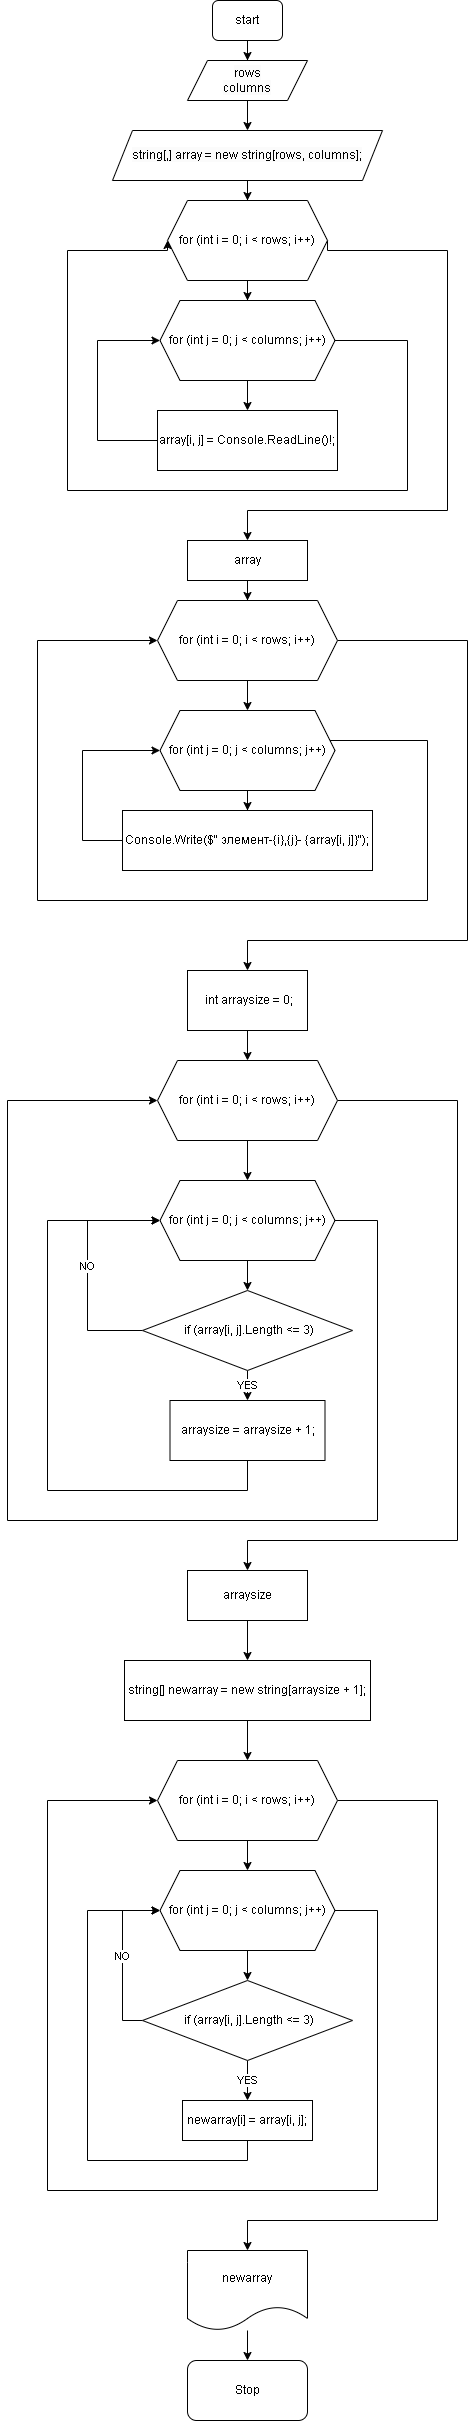

The diagram above was exported from draw.io. Its source (the exported page's mxGraphModel, read from the mxfile embedded in the PNG):
<mxGraphModel dx="936" dy="558" grid="1" gridSize="10" guides="1" tooltips="1" connect="1" arrows="1" fold="1" page="1" pageScale="1" pageWidth="827" pageHeight="1169" math="0" shadow="0">
  <root>
    <mxCell id="0" />
    <mxCell id="1" parent="0" />
    <mxCell id="W82JrMbj1cB0cLICI-6m-67" value="" style="edgeStyle=orthogonalEdgeStyle;rounded=0;orthogonalLoop=1;jettySize=auto;html=1;" edge="1" parent="1" source="W82JrMbj1cB0cLICI-6m-1" target="W82JrMbj1cB0cLICI-6m-64">
      <mxGeometry relative="1" as="geometry" />
    </mxCell>
    <mxCell id="W82JrMbj1cB0cLICI-6m-1" value="start" style="rounded=1;whiteSpace=wrap;html=1;" vertex="1" parent="1">
      <mxGeometry x="325" y="20" width="70" height="40" as="geometry" />
    </mxCell>
    <mxCell id="W82JrMbj1cB0cLICI-6m-9" value="" style="edgeStyle=orthogonalEdgeStyle;rounded=0;orthogonalLoop=1;jettySize=auto;html=1;" edge="1" parent="1" source="W82JrMbj1cB0cLICI-6m-4" target="W82JrMbj1cB0cLICI-6m-5">
      <mxGeometry relative="1" as="geometry" />
    </mxCell>
    <mxCell id="W82JrMbj1cB0cLICI-6m-13" style="edgeStyle=orthogonalEdgeStyle;rounded=0;orthogonalLoop=1;jettySize=auto;html=1;exitX=1;exitY=0.5;exitDx=0;exitDy=0;entryX=0.5;entryY=0;entryDx=0;entryDy=0;" edge="1" parent="1" source="W82JrMbj1cB0cLICI-6m-4" target="W82JrMbj1cB0cLICI-6m-58">
      <mxGeometry relative="1" as="geometry">
        <mxPoint x="640" y="570" as="targetPoint" />
        <Array as="points">
          <mxPoint x="440" y="270" />
          <mxPoint x="560" y="270" />
          <mxPoint x="560" y="530" />
          <mxPoint x="360" y="530" />
        </Array>
      </mxGeometry>
    </mxCell>
    <mxCell id="W82JrMbj1cB0cLICI-6m-4" value="for (int i = 0; i &amp;lt; rows; i++)" style="shape=hexagon;perimeter=hexagonPerimeter2;whiteSpace=wrap;html=1;fixedSize=1;" vertex="1" parent="1">
      <mxGeometry x="280" y="220" width="160" height="80" as="geometry" />
    </mxCell>
    <mxCell id="W82JrMbj1cB0cLICI-6m-12" style="edgeStyle=orthogonalEdgeStyle;rounded=0;orthogonalLoop=1;jettySize=auto;html=1;exitX=1;exitY=0.5;exitDx=0;exitDy=0;entryX=0;entryY=0.5;entryDx=0;entryDy=0;" edge="1" parent="1" source="W82JrMbj1cB0cLICI-6m-5" target="W82JrMbj1cB0cLICI-6m-4">
      <mxGeometry relative="1" as="geometry">
        <Array as="points">
          <mxPoint x="520" y="360" />
          <mxPoint x="520" y="510" />
          <mxPoint x="180" y="510" />
          <mxPoint x="180" y="270" />
          <mxPoint x="280" y="270" />
        </Array>
      </mxGeometry>
    </mxCell>
    <mxCell id="W82JrMbj1cB0cLICI-6m-63" value="" style="edgeStyle=orthogonalEdgeStyle;rounded=0;orthogonalLoop=1;jettySize=auto;html=1;" edge="1" parent="1" source="W82JrMbj1cB0cLICI-6m-5" target="W82JrMbj1cB0cLICI-6m-62">
      <mxGeometry relative="1" as="geometry" />
    </mxCell>
    <mxCell id="W82JrMbj1cB0cLICI-6m-5" value="for (int j = 0; j &amp;lt; columns; j++)" style="shape=hexagon;perimeter=hexagonPerimeter2;whiteSpace=wrap;html=1;fixedSize=1;" vertex="1" parent="1">
      <mxGeometry x="272.5" y="320" width="175" height="80" as="geometry" />
    </mxCell>
    <mxCell id="W82JrMbj1cB0cLICI-6m-11" style="edgeStyle=orthogonalEdgeStyle;rounded=0;orthogonalLoop=1;jettySize=auto;html=1;exitX=0;exitY=0.5;exitDx=0;exitDy=0;entryX=0;entryY=0.5;entryDx=0;entryDy=0;" edge="1" parent="1" source="W82JrMbj1cB0cLICI-6m-62" target="W82JrMbj1cB0cLICI-6m-5">
      <mxGeometry relative="1" as="geometry">
        <mxPoint x="260" y="460" as="sourcePoint" />
        <Array as="points">
          <mxPoint x="210" y="460" />
          <mxPoint x="210" y="360" />
        </Array>
      </mxGeometry>
    </mxCell>
    <mxCell id="W82JrMbj1cB0cLICI-6m-20" value="" style="edgeStyle=orthogonalEdgeStyle;rounded=0;orthogonalLoop=1;jettySize=auto;html=1;" edge="1" parent="1" source="W82JrMbj1cB0cLICI-6m-18" target="W82JrMbj1cB0cLICI-6m-19">
      <mxGeometry relative="1" as="geometry" />
    </mxCell>
    <mxCell id="W82JrMbj1cB0cLICI-6m-25" style="edgeStyle=orthogonalEdgeStyle;rounded=0;orthogonalLoop=1;jettySize=auto;html=1;entryX=0.5;entryY=0;entryDx=0;entryDy=0;exitX=1;exitY=0.5;exitDx=0;exitDy=0;" edge="1" parent="1" source="W82JrMbj1cB0cLICI-6m-18" target="W82JrMbj1cB0cLICI-6m-28">
      <mxGeometry relative="1" as="geometry">
        <mxPoint x="360" y="1010" as="targetPoint" />
        <Array as="points">
          <mxPoint x="580" y="660" />
          <mxPoint x="580" y="960" />
          <mxPoint x="360" y="960" />
        </Array>
      </mxGeometry>
    </mxCell>
    <mxCell id="W82JrMbj1cB0cLICI-6m-18" value="for (int i = 0; i &amp;lt; rows; i++)" style="shape=hexagon;perimeter=hexagonPerimeter2;whiteSpace=wrap;html=1;fixedSize=1;" vertex="1" parent="1">
      <mxGeometry x="270" y="620" width="180" height="80" as="geometry" />
    </mxCell>
    <mxCell id="W82JrMbj1cB0cLICI-6m-23" style="edgeStyle=orthogonalEdgeStyle;rounded=0;orthogonalLoop=1;jettySize=auto;html=1;entryX=0;entryY=0.5;entryDx=0;entryDy=0;" edge="1" parent="1" source="W82JrMbj1cB0cLICI-6m-19" target="W82JrMbj1cB0cLICI-6m-18">
      <mxGeometry relative="1" as="geometry">
        <Array as="points">
          <mxPoint x="540" y="760" />
          <mxPoint x="540" y="920" />
          <mxPoint x="150" y="920" />
          <mxPoint x="150" y="660" />
        </Array>
      </mxGeometry>
    </mxCell>
    <mxCell id="W82JrMbj1cB0cLICI-6m-73" value="" style="edgeStyle=orthogonalEdgeStyle;rounded=0;orthogonalLoop=1;jettySize=auto;html=1;" edge="1" parent="1" source="W82JrMbj1cB0cLICI-6m-19" target="W82JrMbj1cB0cLICI-6m-72">
      <mxGeometry relative="1" as="geometry" />
    </mxCell>
    <mxCell id="W82JrMbj1cB0cLICI-6m-19" value="for (int j = 0; j &amp;lt; columns; j++)" style="shape=hexagon;perimeter=hexagonPerimeter2;whiteSpace=wrap;html=1;fixedSize=1;" vertex="1" parent="1">
      <mxGeometry x="272.5" y="730" width="175" height="80" as="geometry" />
    </mxCell>
    <mxCell id="W82JrMbj1cB0cLICI-6m-24" style="edgeStyle=orthogonalEdgeStyle;rounded=0;orthogonalLoop=1;jettySize=auto;html=1;exitX=0;exitY=0.5;exitDx=0;exitDy=0;entryX=0;entryY=0.5;entryDx=0;entryDy=0;" edge="1" parent="1" source="W82JrMbj1cB0cLICI-6m-72" target="W82JrMbj1cB0cLICI-6m-19">
      <mxGeometry relative="1" as="geometry">
        <mxPoint x="225" y="870" as="sourcePoint" />
        <Array as="points">
          <mxPoint x="195" y="860" />
          <mxPoint x="195" y="770" />
        </Array>
      </mxGeometry>
    </mxCell>
    <mxCell id="W82JrMbj1cB0cLICI-6m-38" value="" style="edgeStyle=orthogonalEdgeStyle;rounded=0;orthogonalLoop=1;jettySize=auto;html=1;" edge="1" parent="1" source="W82JrMbj1cB0cLICI-6m-26" target="W82JrMbj1cB0cLICI-6m-27">
      <mxGeometry relative="1" as="geometry" />
    </mxCell>
    <mxCell id="W82JrMbj1cB0cLICI-6m-39" style="edgeStyle=orthogonalEdgeStyle;rounded=0;orthogonalLoop=1;jettySize=auto;html=1;exitX=1;exitY=0.5;exitDx=0;exitDy=0;entryX=0.5;entryY=0;entryDx=0;entryDy=0;" edge="1" parent="1" source="W82JrMbj1cB0cLICI-6m-26" target="W82JrMbj1cB0cLICI-6m-36">
      <mxGeometry relative="1" as="geometry">
        <Array as="points">
          <mxPoint x="570" y="1120" />
          <mxPoint x="570" y="1560" />
          <mxPoint x="360" y="1560" />
        </Array>
      </mxGeometry>
    </mxCell>
    <mxCell id="W82JrMbj1cB0cLICI-6m-26" value="for (int i = 0; i &amp;lt; rows; i++)" style="shape=hexagon;perimeter=hexagonPerimeter2;whiteSpace=wrap;html=1;fixedSize=1;" vertex="1" parent="1">
      <mxGeometry x="270" y="1080" width="180" height="80" as="geometry" />
    </mxCell>
    <mxCell id="W82JrMbj1cB0cLICI-6m-33" value="" style="edgeStyle=orthogonalEdgeStyle;rounded=0;orthogonalLoop=1;jettySize=auto;html=1;" edge="1" parent="1" source="W82JrMbj1cB0cLICI-6m-27" target="W82JrMbj1cB0cLICI-6m-29">
      <mxGeometry relative="1" as="geometry" />
    </mxCell>
    <mxCell id="W82JrMbj1cB0cLICI-6m-34" style="edgeStyle=orthogonalEdgeStyle;rounded=0;orthogonalLoop=1;jettySize=auto;html=1;exitX=1;exitY=0.5;exitDx=0;exitDy=0;entryX=0;entryY=0.5;entryDx=0;entryDy=0;" edge="1" parent="1" source="W82JrMbj1cB0cLICI-6m-27" target="W82JrMbj1cB0cLICI-6m-26">
      <mxGeometry relative="1" as="geometry">
        <mxPoint x="70" y="1280" as="targetPoint" />
        <Array as="points">
          <mxPoint x="490" y="1240" />
          <mxPoint x="490" y="1540" />
          <mxPoint x="120" y="1540" />
          <mxPoint x="120" y="1120" />
        </Array>
      </mxGeometry>
    </mxCell>
    <mxCell id="W82JrMbj1cB0cLICI-6m-27" value="for (int j = 0; j &amp;lt; columns; j++)" style="shape=hexagon;perimeter=hexagonPerimeter2;whiteSpace=wrap;html=1;fixedSize=1;" vertex="1" parent="1">
      <mxGeometry x="272.5" y="1200" width="175" height="80" as="geometry" />
    </mxCell>
    <mxCell id="W82JrMbj1cB0cLICI-6m-37" value="" style="edgeStyle=orthogonalEdgeStyle;rounded=0;orthogonalLoop=1;jettySize=auto;html=1;" edge="1" parent="1" source="W82JrMbj1cB0cLICI-6m-28" target="W82JrMbj1cB0cLICI-6m-26">
      <mxGeometry relative="1" as="geometry" />
    </mxCell>
    <mxCell id="W82JrMbj1cB0cLICI-6m-28" value="&amp;nbsp;int arraysize = 0;" style="rounded=0;whiteSpace=wrap;html=1;" vertex="1" parent="1">
      <mxGeometry x="300" y="990" width="120" height="60" as="geometry" />
    </mxCell>
    <mxCell id="W82JrMbj1cB0cLICI-6m-32" value="NO" style="edgeStyle=orthogonalEdgeStyle;rounded=0;orthogonalLoop=1;jettySize=auto;html=1;exitX=0;exitY=0.5;exitDx=0;exitDy=0;entryX=0;entryY=0.5;entryDx=0;entryDy=0;" edge="1" parent="1" source="W82JrMbj1cB0cLICI-6m-29" target="W82JrMbj1cB0cLICI-6m-27">
      <mxGeometry relative="1" as="geometry">
        <Array as="points">
          <mxPoint x="200" y="1350" />
          <mxPoint x="200" y="1240" />
        </Array>
      </mxGeometry>
    </mxCell>
    <mxCell id="W82JrMbj1cB0cLICI-6m-61" value="YES" style="edgeStyle=orthogonalEdgeStyle;rounded=0;orthogonalLoop=1;jettySize=auto;html=1;" edge="1" parent="1" source="W82JrMbj1cB0cLICI-6m-29" target="W82JrMbj1cB0cLICI-6m-60">
      <mxGeometry relative="1" as="geometry" />
    </mxCell>
    <mxCell id="W82JrMbj1cB0cLICI-6m-29" value="&amp;nbsp;if (array[i, j].Length &amp;lt;= 3)" style="rhombus;whiteSpace=wrap;html=1;" vertex="1" parent="1">
      <mxGeometry x="255" y="1310" width="210" height="80" as="geometry" />
    </mxCell>
    <mxCell id="W82JrMbj1cB0cLICI-6m-35" style="edgeStyle=orthogonalEdgeStyle;rounded=0;orthogonalLoop=1;jettySize=auto;html=1;entryX=0;entryY=0.5;entryDx=0;entryDy=0;exitX=0.5;exitY=1;exitDx=0;exitDy=0;" edge="1" parent="1" source="W82JrMbj1cB0cLICI-6m-60" target="W82JrMbj1cB0cLICI-6m-27">
      <mxGeometry relative="1" as="geometry">
        <mxPoint x="270" y="1286.800048828125" as="targetPoint" />
        <mxPoint x="360" y="1500" as="sourcePoint" />
        <Array as="points">
          <mxPoint x="360" y="1510" />
          <mxPoint x="160" y="1510" />
          <mxPoint x="160" y="1240" />
        </Array>
      </mxGeometry>
    </mxCell>
    <mxCell id="W82JrMbj1cB0cLICI-6m-43" value="" style="edgeStyle=orthogonalEdgeStyle;rounded=0;orthogonalLoop=1;jettySize=auto;html=1;" edge="1" parent="1" source="W82JrMbj1cB0cLICI-6m-36" target="W82JrMbj1cB0cLICI-6m-42">
      <mxGeometry relative="1" as="geometry" />
    </mxCell>
    <mxCell id="W82JrMbj1cB0cLICI-6m-36" value="arraysize" style="rounded=0;whiteSpace=wrap;html=1;" vertex="1" parent="1">
      <mxGeometry x="300" y="1590" width="120" height="50" as="geometry" />
    </mxCell>
    <mxCell id="W82JrMbj1cB0cLICI-6m-45" value="" style="edgeStyle=orthogonalEdgeStyle;rounded=0;orthogonalLoop=1;jettySize=auto;html=1;" edge="1" parent="1" source="W82JrMbj1cB0cLICI-6m-40" target="W82JrMbj1cB0cLICI-6m-41">
      <mxGeometry relative="1" as="geometry" />
    </mxCell>
    <mxCell id="W82JrMbj1cB0cLICI-6m-52" style="edgeStyle=orthogonalEdgeStyle;rounded=0;orthogonalLoop=1;jettySize=auto;html=1;exitX=1;exitY=0.5;exitDx=0;exitDy=0;entryX=0.5;entryY=0;entryDx=0;entryDy=0;" edge="1" parent="1" source="W82JrMbj1cB0cLICI-6m-40" target="W82JrMbj1cB0cLICI-6m-55">
      <mxGeometry relative="1" as="geometry">
        <mxPoint x="360" y="2330" as="targetPoint" />
        <Array as="points">
          <mxPoint x="550" y="1820" />
          <mxPoint x="550" y="2240" />
          <mxPoint x="360" y="2240" />
        </Array>
      </mxGeometry>
    </mxCell>
    <mxCell id="W82JrMbj1cB0cLICI-6m-40" value="for (int i = 0; i &amp;lt; rows; i++)" style="shape=hexagon;perimeter=hexagonPerimeter2;whiteSpace=wrap;html=1;fixedSize=1;" vertex="1" parent="1">
      <mxGeometry x="270" y="1780" width="180" height="80" as="geometry" />
    </mxCell>
    <mxCell id="W82JrMbj1cB0cLICI-6m-47" value="" style="edgeStyle=orthogonalEdgeStyle;rounded=0;orthogonalLoop=1;jettySize=auto;html=1;" edge="1" parent="1" source="W82JrMbj1cB0cLICI-6m-41" target="W82JrMbj1cB0cLICI-6m-46">
      <mxGeometry relative="1" as="geometry" />
    </mxCell>
    <mxCell id="W82JrMbj1cB0cLICI-6m-54" style="edgeStyle=orthogonalEdgeStyle;rounded=0;orthogonalLoop=1;jettySize=auto;html=1;entryX=0;entryY=0.5;entryDx=0;entryDy=0;exitX=1;exitY=0.5;exitDx=0;exitDy=0;" edge="1" parent="1" source="W82JrMbj1cB0cLICI-6m-41" target="W82JrMbj1cB0cLICI-6m-40">
      <mxGeometry relative="1" as="geometry">
        <Array as="points">
          <mxPoint x="490" y="1930" />
          <mxPoint x="490" y="2210" />
          <mxPoint x="160" y="2210" />
          <mxPoint x="160" y="1820" />
        </Array>
      </mxGeometry>
    </mxCell>
    <mxCell id="W82JrMbj1cB0cLICI-6m-41" value="for (int j = 0; j &amp;lt; columns; j++)" style="shape=hexagon;perimeter=hexagonPerimeter2;whiteSpace=wrap;html=1;fixedSize=1;" vertex="1" parent="1">
      <mxGeometry x="272.5" y="1890" width="175" height="80" as="geometry" />
    </mxCell>
    <mxCell id="W82JrMbj1cB0cLICI-6m-44" value="" style="edgeStyle=orthogonalEdgeStyle;rounded=0;orthogonalLoop=1;jettySize=auto;html=1;" edge="1" parent="1" source="W82JrMbj1cB0cLICI-6m-42" target="W82JrMbj1cB0cLICI-6m-40">
      <mxGeometry relative="1" as="geometry" />
    </mxCell>
    <mxCell id="W82JrMbj1cB0cLICI-6m-42" value="string[] newarray = new string[arraysize + 1];" style="rounded=0;whiteSpace=wrap;html=1;" vertex="1" parent="1">
      <mxGeometry x="237" y="1680" width="246" height="60" as="geometry" />
    </mxCell>
    <mxCell id="W82JrMbj1cB0cLICI-6m-49" value="YES" style="edgeStyle=orthogonalEdgeStyle;rounded=0;orthogonalLoop=1;jettySize=auto;html=1;" edge="1" parent="1" source="W82JrMbj1cB0cLICI-6m-46" target="W82JrMbj1cB0cLICI-6m-48">
      <mxGeometry relative="1" as="geometry" />
    </mxCell>
    <mxCell id="W82JrMbj1cB0cLICI-6m-50" value="NO" style="edgeStyle=orthogonalEdgeStyle;rounded=0;orthogonalLoop=1;jettySize=auto;html=1;entryX=0;entryY=0.5;entryDx=0;entryDy=0;exitX=0;exitY=0.5;exitDx=0;exitDy=0;" edge="1" parent="1" source="W82JrMbj1cB0cLICI-6m-46" target="W82JrMbj1cB0cLICI-6m-41">
      <mxGeometry relative="1" as="geometry">
        <Array as="points">
          <mxPoint x="235" y="2040" />
          <mxPoint x="235" y="1930" />
        </Array>
      </mxGeometry>
    </mxCell>
    <mxCell id="W82JrMbj1cB0cLICI-6m-46" value="&amp;nbsp;if (array[i, j].Length &amp;lt;= 3)" style="rhombus;whiteSpace=wrap;html=1;" vertex="1" parent="1">
      <mxGeometry x="255" y="2000" width="210" height="80" as="geometry" />
    </mxCell>
    <mxCell id="W82JrMbj1cB0cLICI-6m-53" style="edgeStyle=orthogonalEdgeStyle;rounded=0;orthogonalLoop=1;jettySize=auto;html=1;entryX=0;entryY=0.5;entryDx=0;entryDy=0;" edge="1" parent="1" source="W82JrMbj1cB0cLICI-6m-48" target="W82JrMbj1cB0cLICI-6m-41">
      <mxGeometry relative="1" as="geometry">
        <Array as="points">
          <mxPoint x="360" y="2180" />
          <mxPoint x="200" y="2180" />
          <mxPoint x="200" y="1930" />
        </Array>
      </mxGeometry>
    </mxCell>
    <mxCell id="W82JrMbj1cB0cLICI-6m-48" value="newarray[i] = array[i, j];" style="rounded=0;whiteSpace=wrap;html=1;" vertex="1" parent="1">
      <mxGeometry x="295" y="2120" width="130" height="40" as="geometry" />
    </mxCell>
    <mxCell id="W82JrMbj1cB0cLICI-6m-57" value="" style="edgeStyle=orthogonalEdgeStyle;rounded=0;orthogonalLoop=1;jettySize=auto;html=1;" edge="1" parent="1" source="W82JrMbj1cB0cLICI-6m-55" target="W82JrMbj1cB0cLICI-6m-56">
      <mxGeometry relative="1" as="geometry" />
    </mxCell>
    <mxCell id="W82JrMbj1cB0cLICI-6m-55" value="newarray" style="shape=document;whiteSpace=wrap;html=1;boundedLbl=1;" vertex="1" parent="1">
      <mxGeometry x="300" y="2270" width="120" height="80" as="geometry" />
    </mxCell>
    <mxCell id="W82JrMbj1cB0cLICI-6m-56" value="Stop" style="rounded=1;whiteSpace=wrap;html=1;" vertex="1" parent="1">
      <mxGeometry x="300" y="2380" width="120" height="60" as="geometry" />
    </mxCell>
    <mxCell id="W82JrMbj1cB0cLICI-6m-59" value="" style="edgeStyle=orthogonalEdgeStyle;rounded=0;orthogonalLoop=1;jettySize=auto;html=1;" edge="1" parent="1" source="W82JrMbj1cB0cLICI-6m-58" target="W82JrMbj1cB0cLICI-6m-18">
      <mxGeometry relative="1" as="geometry" />
    </mxCell>
    <mxCell id="W82JrMbj1cB0cLICI-6m-58" value="array" style="rounded=0;whiteSpace=wrap;html=1;" vertex="1" parent="1">
      <mxGeometry x="300" y="560" width="120" height="40" as="geometry" />
    </mxCell>
    <mxCell id="W82JrMbj1cB0cLICI-6m-60" value="arraysize = arraysize + 1;" style="rounded=0;whiteSpace=wrap;html=1;" vertex="1" parent="1">
      <mxGeometry x="282.5" y="1420" width="155" height="60" as="geometry" />
    </mxCell>
    <mxCell id="W82JrMbj1cB0cLICI-6m-62" value="array[i, j] = Console.ReadLine()!;" style="rounded=0;whiteSpace=wrap;html=1;" vertex="1" parent="1">
      <mxGeometry x="270" y="430" width="180" height="60" as="geometry" />
    </mxCell>
    <mxCell id="W82JrMbj1cB0cLICI-6m-70" value="" style="edgeStyle=orthogonalEdgeStyle;rounded=0;orthogonalLoop=1;jettySize=auto;html=1;" edge="1" parent="1" source="W82JrMbj1cB0cLICI-6m-64" target="W82JrMbj1cB0cLICI-6m-68">
      <mxGeometry relative="1" as="geometry" />
    </mxCell>
    <mxCell id="W82JrMbj1cB0cLICI-6m-64" value="&lt;span style=&quot;color: rgb(0, 0, 0); font-family: Helvetica; font-size: 12px; font-style: normal; font-variant-ligatures: normal; font-variant-caps: normal; font-weight: 400; letter-spacing: normal; orphans: 2; text-align: center; text-indent: 0px; text-transform: none; widows: 2; word-spacing: 0px; -webkit-text-stroke-width: 0px; background-color: rgb(251, 251, 251); text-decoration-thickness: initial; text-decoration-style: initial; text-decoration-color: initial; float: none; display: inline !important;&quot;&gt;rows&lt;/span&gt;&lt;br style=&quot;border-color: var(--border-color); color: rgb(0, 0, 0); font-family: Helvetica; font-size: 12px; font-style: normal; font-variant-ligatures: normal; font-variant-caps: normal; font-weight: 400; letter-spacing: normal; orphans: 2; text-align: center; text-indent: 0px; text-transform: none; widows: 2; word-spacing: 0px; -webkit-text-stroke-width: 0px; background-color: rgb(251, 251, 251); text-decoration-thickness: initial; text-decoration-style: initial; text-decoration-color: initial;&quot;&gt;&lt;span style=&quot;color: rgb(0, 0, 0); font-family: Helvetica; font-size: 12px; font-style: normal; font-variant-ligatures: normal; font-variant-caps: normal; font-weight: 400; letter-spacing: normal; orphans: 2; text-align: center; text-indent: 0px; text-transform: none; widows: 2; word-spacing: 0px; -webkit-text-stroke-width: 0px; background-color: rgb(251, 251, 251); text-decoration-thickness: initial; text-decoration-style: initial; text-decoration-color: initial; float: none; display: inline !important;&quot;&gt;columns&lt;/span&gt;" style="shape=parallelogram;perimeter=parallelogramPerimeter;whiteSpace=wrap;html=1;fixedSize=1;" vertex="1" parent="1">
      <mxGeometry x="300" y="80" width="120" height="40" as="geometry" />
    </mxCell>
    <mxCell id="W82JrMbj1cB0cLICI-6m-71" value="" style="edgeStyle=orthogonalEdgeStyle;rounded=0;orthogonalLoop=1;jettySize=auto;html=1;" edge="1" parent="1" source="W82JrMbj1cB0cLICI-6m-68" target="W82JrMbj1cB0cLICI-6m-4">
      <mxGeometry relative="1" as="geometry" />
    </mxCell>
    <mxCell id="W82JrMbj1cB0cLICI-6m-68" value="&lt;span style=&quot;color: rgb(0, 0, 0); font-family: Helvetica; font-size: 12px; font-style: normal; font-variant-ligatures: normal; font-variant-caps: normal; font-weight: 400; letter-spacing: normal; orphans: 2; text-align: center; text-indent: 0px; text-transform: none; widows: 2; word-spacing: 0px; -webkit-text-stroke-width: 0px; background-color: rgb(251, 251, 251); text-decoration-thickness: initial; text-decoration-style: initial; text-decoration-color: initial; float: none; display: inline !important;&quot;&gt;string[,] array = new string[rows, columns];&lt;/span&gt;" style="shape=parallelogram;perimeter=parallelogramPerimeter;whiteSpace=wrap;html=1;fixedSize=1;" vertex="1" parent="1">
      <mxGeometry x="225" y="150" width="270" height="50" as="geometry" />
    </mxCell>
    <mxCell id="W82JrMbj1cB0cLICI-6m-72" value="Console.Write($&quot; элемент-{i},{j}- {array[i, j]}&quot;);" style="rounded=0;whiteSpace=wrap;html=1;" vertex="1" parent="1">
      <mxGeometry x="235" y="830" width="250" height="60" as="geometry" />
    </mxCell>
  </root>
</mxGraphModel>